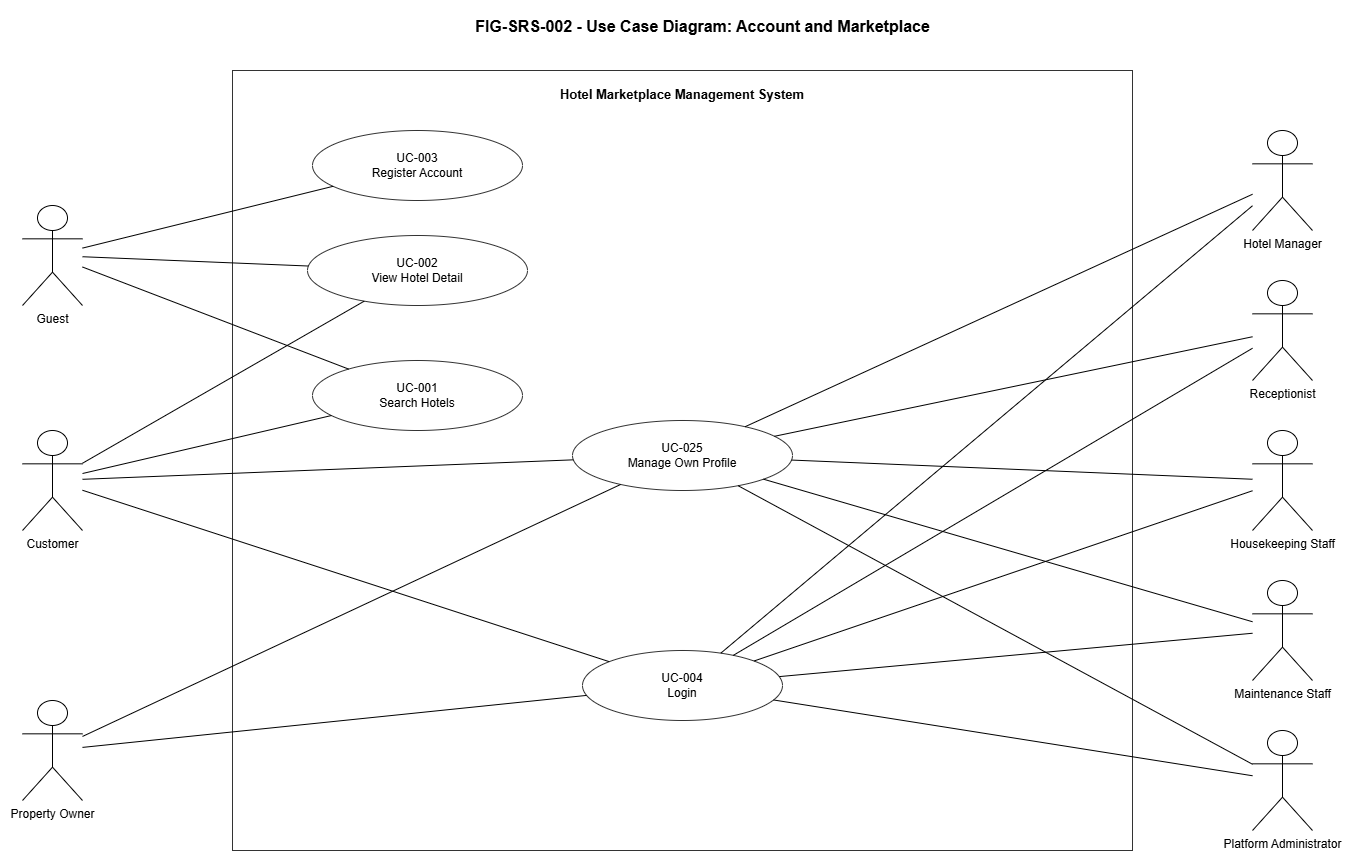

The diagram above was exported from draw.io. Its source (the exported page's mxGraphModel, read from the mxfile embedded in the PNG):
<mxGraphModel dx="1737" dy="1043" grid="1" gridSize="10" guides="1" tooltips="1" connect="1" arrows="1" fold="1" page="1" pageScale="1" pageWidth="1600" pageHeight="1000" math="0" shadow="0">
  <root>
    <mxCell id="0" />
    <mxCell id="1" parent="0" />
    <mxCell id="title" parent="1" style="text;html=1;strokeColor=none;fillColor=none;fontSize=16;fontStyle=1;align=center;" value="FIG-SRS-002 - Use Case Diagram: Account and Marketplace" vertex="1">
      <mxGeometry height="40" width="740" x="430" y="30" as="geometry" />
    </mxCell>
    <mxCell id="boundary_account_marketplace" parent="1" style="rounded=0;whiteSpace=wrap;html=1;fillColor=none;strokeColor=#333333;strokeWidth=1;fontSize=13;fontStyle=1;verticalAlign=top;align=center;spacingTop=10;" value="Hotel Marketplace Management System" vertex="1">
      <mxGeometry height="780" width="900" x="330" y="90" as="geometry" />
    </mxCell>
    <mxCell id="uc_003" parent="boundary_account_marketplace" style="ellipse;whiteSpace=wrap;html=1;fillColor=#ffffff;strokeColor=#333333;fontSize=12;" value="UC-003&#10;Register Account" vertex="1">
      <mxGeometry height="70" width="210" x="80" y="60" as="geometry" />
    </mxCell>
    <mxCell id="uc_004" parent="boundary_account_marketplace" style="ellipse;whiteSpace=wrap;html=1;fillColor=#ffffff;strokeColor=#333333;fontSize=12;" value="UC-004&#10;Login" vertex="1">
      <mxGeometry height="70" width="200" x="350" y="580" as="geometry" />
    </mxCell>
    <mxCell id="uc_025" parent="boundary_account_marketplace" style="ellipse;whiteSpace=wrap;html=1;fillColor=#ffffff;strokeColor=#333333;fontSize=12;" value="UC-025&#10;Manage Own Profile" vertex="1">
      <mxGeometry height="70" width="220" x="340" y="350" as="geometry" />
    </mxCell>
    <mxCell id="uc_001" parent="boundary_account_marketplace" style="ellipse;whiteSpace=wrap;html=1;fillColor=#ffffff;strokeColor=#333333;fontSize=12;" value="UC-001&#10;Search Hotels" vertex="1">
      <mxGeometry height="70" width="210" x="80" y="290" as="geometry" />
    </mxCell>
    <mxCell id="uc_002" parent="boundary_account_marketplace" style="ellipse;whiteSpace=wrap;html=1;fillColor=#ffffff;strokeColor=#333333;fontSize=12;" value="UC-002&#10;View Hotel Detail" vertex="1">
      <mxGeometry height="70" width="220" x="75" y="165" as="geometry" />
    </mxCell>
    <mxCell id="actor_guest" parent="1" style="shape=umlActor;verticalLabelPosition=bottom;verticalAlign=top;html=1;outlineConnect=0;fontSize=12;" value="Guest" vertex="1">
      <mxGeometry height="100" width="60" x="120" y="225" as="geometry" />
    </mxCell>
    <mxCell id="actor_customer" parent="1" style="shape=umlActor;verticalLabelPosition=bottom;verticalAlign=top;html=1;outlineConnect=0;fontSize=12;" value="Customer" vertex="1">
      <mxGeometry height="100" width="60" x="120" y="450" as="geometry" />
    </mxCell>
    <mxCell id="actor_owner" parent="1" style="shape=umlActor;verticalLabelPosition=bottom;verticalAlign=top;html=1;outlineConnect=0;fontSize=12;" value="Property Owner" vertex="1">
      <mxGeometry height="100" width="60" x="120" y="720" as="geometry" />
    </mxCell>
    <mxCell id="actor_manager" parent="1" style="shape=umlActor;verticalLabelPosition=bottom;verticalAlign=top;html=1;outlineConnect=0;fontSize=12;" value="Hotel Manager" vertex="1">
      <mxGeometry height="100" width="60" x="1350" y="150" as="geometry" />
    </mxCell>
    <mxCell id="actor_receptionist" parent="1" style="shape=umlActor;verticalLabelPosition=bottom;verticalAlign=top;html=1;outlineConnect=0;fontSize=12;" value="Receptionist" vertex="1">
      <mxGeometry height="100" width="60" x="1350" y="300" as="geometry" />
    </mxCell>
    <mxCell id="actor_housekeeping" parent="1" style="shape=umlActor;verticalLabelPosition=bottom;verticalAlign=top;html=1;outlineConnect=0;fontSize=12;" value="Housekeeping Staff" vertex="1">
      <mxGeometry height="100" width="60" x="1350" y="450" as="geometry" />
    </mxCell>
    <mxCell id="actor_maintenance" parent="1" style="shape=umlActor;verticalLabelPosition=bottom;verticalAlign=top;html=1;outlineConnect=0;fontSize=12;" value="Maintenance Staff" vertex="1">
      <mxGeometry height="100" width="60" x="1350" y="600" as="geometry" />
    </mxCell>
    <mxCell id="actor_admin" parent="1" style="shape=umlActor;verticalLabelPosition=bottom;verticalAlign=top;html=1;outlineConnect=0;fontSize=12;" value="Platform Administrator" vertex="1">
      <mxGeometry height="100" width="60" x="1350" y="750" as="geometry" />
    </mxCell>
    <mxCell id="a_guest_register" edge="1" parent="1" source="actor_guest" style="endArrow=none;html=1;rounded=0;" target="uc_003">
      <mxGeometry relative="1" as="geometry" />
    </mxCell>
    <mxCell id="a_guest_search" edge="1" parent="1" source="actor_guest" style="endArrow=none;html=1;rounded=0;" target="uc_001">
      <mxGeometry relative="1" as="geometry" />
    </mxCell>
    <mxCell id="a_guest_detail" edge="1" parent="1" source="actor_guest" style="endArrow=none;html=1;rounded=0;" target="uc_002">
      <mxGeometry relative="1" as="geometry" />
    </mxCell>
    <mxCell id="a_customer_login" edge="1" parent="1" source="actor_customer" style="endArrow=none;html=1;rounded=0;" target="uc_004">
      <mxGeometry relative="1" as="geometry" />
    </mxCell>
    <mxCell id="a_customer_profile" edge="1" parent="1" source="actor_customer" style="endArrow=none;html=1;rounded=0;" target="uc_025">
      <mxGeometry relative="1" as="geometry" />
    </mxCell>
    <mxCell id="a_customer_search" edge="1" parent="1" source="actor_customer" style="endArrow=none;html=1;rounded=0;" target="uc_001">
      <mxGeometry relative="1" as="geometry" />
    </mxCell>
    <mxCell id="a_customer_detail" edge="1" parent="1" source="actor_customer" style="endArrow=none;html=1;rounded=0;" target="uc_002">
      <mxGeometry relative="1" as="geometry" />
    </mxCell>
    <mxCell id="a_owner_login" edge="1" parent="1" source="actor_owner" style="endArrow=none;html=1;rounded=0;" target="uc_004">
      <mxGeometry relative="1" as="geometry" />
    </mxCell>
    <mxCell id="a_owner_profile" edge="1" parent="1" source="actor_owner" style="endArrow=none;html=1;rounded=0;" target="uc_025">
      <mxGeometry relative="1" as="geometry" />
    </mxCell>
    <mxCell id="a_manager_login" edge="1" parent="1" source="actor_manager" style="endArrow=none;html=1;rounded=0;" target="uc_004">
      <mxGeometry relative="1" as="geometry" />
    </mxCell>
    <mxCell id="a_manager_profile" edge="1" parent="1" source="actor_manager" style="endArrow=none;html=1;rounded=0;" target="uc_025">
      <mxGeometry relative="1" as="geometry" />
    </mxCell>
    <mxCell id="a_receptionist_login" edge="1" parent="1" source="actor_receptionist" style="endArrow=none;html=1;rounded=0;" target="uc_004">
      <mxGeometry relative="1" as="geometry" />
    </mxCell>
    <mxCell id="a_receptionist_profile" edge="1" parent="1" source="actor_receptionist" style="endArrow=none;html=1;rounded=0;" target="uc_025">
      <mxGeometry relative="1" as="geometry" />
    </mxCell>
    <mxCell id="a_housekeeping_login" edge="1" parent="1" source="actor_housekeeping" style="endArrow=none;html=1;rounded=0;" target="uc_004">
      <mxGeometry relative="1" as="geometry" />
    </mxCell>
    <mxCell id="a_housekeeping_profile" edge="1" parent="1" source="actor_housekeeping" style="endArrow=none;html=1;rounded=0;" target="uc_025">
      <mxGeometry relative="1" as="geometry" />
    </mxCell>
    <mxCell id="a_maintenance_login" edge="1" parent="1" source="actor_maintenance" style="endArrow=none;html=1;rounded=0;" target="uc_004">
      <mxGeometry relative="1" as="geometry" />
    </mxCell>
    <mxCell id="a_maintenance_profile" edge="1" parent="1" source="actor_maintenance" style="endArrow=none;html=1;rounded=0;" target="uc_025">
      <mxGeometry relative="1" as="geometry" />
    </mxCell>
    <mxCell id="a_admin_login" edge="1" parent="1" source="actor_admin" style="endArrow=none;html=1;rounded=0;" target="uc_004">
      <mxGeometry relative="1" as="geometry" />
    </mxCell>
    <mxCell id="a_admin_profile" edge="1" parent="1" source="actor_admin" style="endArrow=none;html=1;rounded=0;" target="uc_025">
      <mxGeometry relative="1" as="geometry" />
    </mxCell>
  </root>
</mxGraphModel>